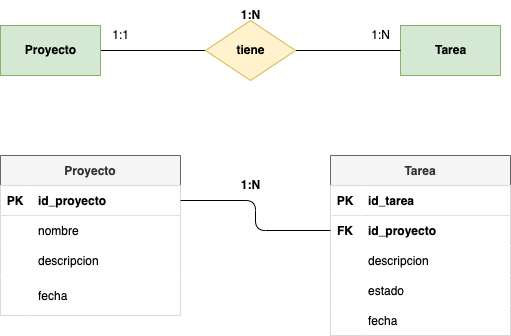

The diagram above was exported from draw.io. Its source (the exported page's mxGraphModel, read from the mxfile embedded in the PNG):
<mxGraphModel dx="1157" dy="770" grid="1" gridSize="10" guides="1" tooltips="1" connect="1" arrows="1" fold="1" page="1" pageScale="1" pageWidth="827" pageHeight="1169" math="0" shadow="0">
  <root>
    <mxCell id="0" />
    <mxCell id="1" parent="0" />
    <mxCell id="2" style="edgeStyle=none;html=1;exitX=1;exitY=0.5;exitDx=0;exitDy=0;entryX=0;entryY=0.5;entryDx=0;entryDy=0;endArrow=none;endFill=0;" parent="1" source="3" target="6" edge="1">
      <mxGeometry relative="1" as="geometry" />
    </mxCell>
    <mxCell id="3" value="&lt;b&gt;&lt;font color=&quot;#000000&quot;&gt;Proyecto&lt;/font&gt;&lt;/b&gt;" style="html=1;dashed=0;whitespace=wrap;fillColor=#d5e8d4;strokeColor=#82b366;" parent="1" vertex="1">
      <mxGeometry x="100" y="110" width="100" height="50" as="geometry" />
    </mxCell>
    <mxCell id="4" value="&lt;b&gt;&lt;font color=&quot;#000000&quot;&gt;Tarea&lt;/font&gt;&lt;/b&gt;" style="html=1;dashed=0;whitespace=wrap;fillColor=#d5e8d4;strokeColor=#82b366;" parent="1" vertex="1">
      <mxGeometry x="500" y="110" width="100" height="50" as="geometry" />
    </mxCell>
    <mxCell id="5" style="edgeStyle=none;html=1;exitX=1;exitY=0.5;exitDx=0;exitDy=0;entryX=0;entryY=0.5;entryDx=0;entryDy=0;endArrow=none;endFill=0;" parent="1" source="6" target="4" edge="1">
      <mxGeometry relative="1" as="geometry" />
    </mxCell>
    <mxCell id="6" value="&lt;font color=&quot;#000000&quot;&gt;&lt;b&gt;tiene&lt;/b&gt;&lt;/font&gt;" style="shape=rhombus;html=1;dashed=0;whitespace=wrap;perimeter=rhombusPerimeter;fillColor=#fff2cc;strokeColor=#d6b656;" parent="1" vertex="1">
      <mxGeometry x="305" y="105" width="90" height="60" as="geometry" />
    </mxCell>
    <mxCell id="7" value="&lt;b&gt;1:N&lt;/b&gt;" style="text;html=1;align=center;verticalAlign=middle;resizable=0;points=[];autosize=1;strokeColor=none;fillColor=none;" parent="1" vertex="1">
      <mxGeometry x="330" y="85" width="40" height="30" as="geometry" />
    </mxCell>
    <mxCell id="8" value="1:1" style="text;html=1;align=center;verticalAlign=middle;resizable=0;points=[];autosize=1;strokeColor=none;fillColor=none;" parent="1" vertex="1">
      <mxGeometry x="200" y="105" width="40" height="30" as="geometry" />
    </mxCell>
    <mxCell id="9" value="1:N" style="text;html=1;align=center;verticalAlign=middle;resizable=0;points=[];autosize=1;strokeColor=none;fillColor=none;" parent="1" vertex="1">
      <mxGeometry x="460" y="105" width="40" height="30" as="geometry" />
    </mxCell>
    <mxCell id="10" value="Proyecto" style="shape=table;startSize=30;container=1;collapsible=1;childLayout=tableLayout;fixedRows=1;rowLines=0;fontStyle=1;align=center;resizeLast=1;fillColor=#f5f5f5;strokeColor=#666666;fontColor=#333333;" parent="1" vertex="1">
      <mxGeometry x="100" y="240" width="180" height="160" as="geometry" />
    </mxCell>
    <mxCell id="11" value="" style="shape=tableRow;horizontal=0;startSize=0;swimlaneHead=0;swimlaneBody=0;fillColor=#FFFFFF;collapsible=0;dropTarget=0;points=[[0,0.5],[1,0.5]];portConstraint=eastwest;top=0;left=0;right=0;bottom=1;fontColor=#000000;" parent="10" vertex="1">
      <mxGeometry y="30" width="180" height="30" as="geometry" />
    </mxCell>
    <mxCell id="12" value="PK" style="shape=partialRectangle;connectable=0;fillColor=#FFFFFF;top=0;left=0;bottom=0;right=0;fontStyle=1;overflow=hidden;fontColor=#000000;" parent="11" vertex="1">
      <mxGeometry width="30" height="30" as="geometry">
        <mxRectangle width="30" height="30" as="alternateBounds" />
      </mxGeometry>
    </mxCell>
    <mxCell id="13" value="id_proyecto" style="shape=partialRectangle;connectable=0;fillColor=#FFFFFF;top=0;left=0;bottom=0;right=0;align=left;spacingLeft=6;fontStyle=1;overflow=hidden;fontColor=#000000;" parent="11" vertex="1">
      <mxGeometry x="30" width="150" height="30" as="geometry">
        <mxRectangle width="150" height="30" as="alternateBounds" />
      </mxGeometry>
    </mxCell>
    <mxCell id="14" value="" style="shape=tableRow;horizontal=0;startSize=0;swimlaneHead=0;swimlaneBody=0;fillColor=#FFFFFF;collapsible=0;dropTarget=0;points=[[0,0.5],[1,0.5]];portConstraint=eastwest;top=0;left=0;right=0;bottom=0;fontColor=#000000;" parent="10" vertex="1">
      <mxGeometry y="60" width="180" height="30" as="geometry" />
    </mxCell>
    <mxCell id="15" value="" style="shape=partialRectangle;connectable=0;fillColor=#FFFFFF;top=0;left=0;bottom=0;right=0;editable=1;overflow=hidden;fontColor=#000000;" parent="14" vertex="1">
      <mxGeometry width="30" height="30" as="geometry">
        <mxRectangle width="30" height="30" as="alternateBounds" />
      </mxGeometry>
    </mxCell>
    <mxCell id="16" value="nombre" style="shape=partialRectangle;connectable=0;fillColor=#FFFFFF;top=0;left=0;bottom=0;right=0;align=left;spacingLeft=6;overflow=hidden;fontColor=#000000;" parent="14" vertex="1">
      <mxGeometry x="30" width="150" height="30" as="geometry">
        <mxRectangle width="150" height="30" as="alternateBounds" />
      </mxGeometry>
    </mxCell>
    <mxCell id="17" value="" style="shape=tableRow;horizontal=0;startSize=0;swimlaneHead=0;swimlaneBody=0;fillColor=#FFFFFF;collapsible=0;dropTarget=0;points=[[0,0.5],[1,0.5]];portConstraint=eastwest;top=0;left=0;right=0;bottom=0;fontColor=#000000;" parent="10" vertex="1">
      <mxGeometry y="90" width="180" height="30" as="geometry" />
    </mxCell>
    <mxCell id="18" value="" style="shape=partialRectangle;connectable=0;fillColor=#FFFFFF;top=0;left=0;bottom=0;right=0;editable=1;overflow=hidden;fontColor=#000000;" parent="17" vertex="1">
      <mxGeometry width="30" height="30" as="geometry">
        <mxRectangle width="30" height="30" as="alternateBounds" />
      </mxGeometry>
    </mxCell>
    <mxCell id="19" value="descripcion" style="shape=partialRectangle;connectable=0;fillColor=#FFFFFF;top=0;left=0;bottom=0;right=0;align=left;spacingLeft=6;overflow=hidden;fontColor=#000000;" parent="17" vertex="1">
      <mxGeometry x="30" width="150" height="30" as="geometry">
        <mxRectangle width="150" height="30" as="alternateBounds" />
      </mxGeometry>
    </mxCell>
    <mxCell id="20" value="" style="shape=tableRow;horizontal=0;startSize=0;swimlaneHead=0;swimlaneBody=0;fillColor=#FFFFFF;collapsible=0;dropTarget=0;points=[[0,0.5],[1,0.5]];portConstraint=eastwest;top=0;left=0;right=0;bottom=0;fontColor=#000000;" parent="10" vertex="1">
      <mxGeometry y="120" width="180" height="40" as="geometry" />
    </mxCell>
    <mxCell id="21" value="" style="shape=partialRectangle;connectable=0;fillColor=#FFFFFF;top=0;left=0;bottom=0;right=0;editable=1;overflow=hidden;fontColor=#000000;" parent="20" vertex="1">
      <mxGeometry width="30" height="40" as="geometry">
        <mxRectangle width="30" height="40" as="alternateBounds" />
      </mxGeometry>
    </mxCell>
    <mxCell id="22" value="fecha" style="shape=partialRectangle;connectable=0;fillColor=#FFFFFF;top=0;left=0;bottom=0;right=0;align=left;spacingLeft=6;overflow=hidden;fontColor=#000000;" parent="20" vertex="1">
      <mxGeometry x="30" width="150" height="40" as="geometry">
        <mxRectangle width="150" height="40" as="alternateBounds" />
      </mxGeometry>
    </mxCell>
    <mxCell id="23" value="Tarea" style="shape=table;startSize=30;container=1;collapsible=1;childLayout=tableLayout;fixedRows=1;rowLines=0;fontStyle=1;align=center;resizeLast=1;fontColor=#333333;fillColor=#f5f5f5;strokeColor=#666666;" parent="1" vertex="1">
      <mxGeometry x="430" y="240" width="180" height="180" as="geometry" />
    </mxCell>
    <mxCell id="24" value="" style="shape=tableRow;horizontal=0;startSize=0;swimlaneHead=0;swimlaneBody=0;fillColor=#FFFFFF;collapsible=0;dropTarget=0;points=[[0,0.5],[1,0.5]];portConstraint=eastwest;top=0;left=0;right=0;bottom=1;fontColor=#000000;" parent="23" vertex="1">
      <mxGeometry y="30" width="180" height="30" as="geometry" />
    </mxCell>
    <mxCell id="25" value="PK" style="shape=partialRectangle;connectable=0;fillColor=#FFFFFF;top=0;left=0;bottom=0;right=0;fontStyle=1;overflow=hidden;fontColor=#000000;" parent="24" vertex="1">
      <mxGeometry width="30" height="30" as="geometry">
        <mxRectangle width="30" height="30" as="alternateBounds" />
      </mxGeometry>
    </mxCell>
    <mxCell id="26" value="id_tarea" style="shape=partialRectangle;connectable=0;fillColor=#FFFFFF;top=0;left=0;bottom=0;right=0;align=left;spacingLeft=6;fontStyle=1;overflow=hidden;fontColor=#000000;" parent="24" vertex="1">
      <mxGeometry x="30" width="150" height="30" as="geometry">
        <mxRectangle width="150" height="30" as="alternateBounds" />
      </mxGeometry>
    </mxCell>
    <mxCell id="27" value="" style="shape=tableRow;horizontal=0;startSize=0;swimlaneHead=0;swimlaneBody=0;fillColor=#FFFFFF;collapsible=0;dropTarget=0;points=[[0,0.5],[1,0.5]];portConstraint=eastwest;top=0;left=0;right=0;bottom=0;fontColor=#000000;" parent="23" vertex="1">
      <mxGeometry y="60" width="180" height="30" as="geometry" />
    </mxCell>
    <mxCell id="28" value="FK" style="shape=partialRectangle;connectable=0;fillColor=#FFFFFF;top=0;left=0;bottom=0;right=0;editable=1;overflow=hidden;fontColor=#000000;fontStyle=1" parent="27" vertex="1">
      <mxGeometry width="30" height="30" as="geometry">
        <mxRectangle width="30" height="30" as="alternateBounds" />
      </mxGeometry>
    </mxCell>
    <mxCell id="29" value="id_proyecto" style="shape=partialRectangle;connectable=0;fillColor=#FFFFFF;top=0;left=0;bottom=0;right=0;align=left;spacingLeft=6;overflow=hidden;fontColor=#000000;fontStyle=1" parent="27" vertex="1">
      <mxGeometry x="30" width="150" height="30" as="geometry">
        <mxRectangle width="150" height="30" as="alternateBounds" />
      </mxGeometry>
    </mxCell>
    <mxCell id="30" value="" style="shape=tableRow;horizontal=0;startSize=0;swimlaneHead=0;swimlaneBody=0;fillColor=#FFFFFF;collapsible=0;dropTarget=0;points=[[0,0.5],[1,0.5]];portConstraint=eastwest;top=0;left=0;right=0;bottom=0;fontColor=#000000;" parent="23" vertex="1">
      <mxGeometry y="90" width="180" height="30" as="geometry" />
    </mxCell>
    <mxCell id="31" value="" style="shape=partialRectangle;connectable=0;fillColor=#FFFFFF;top=0;left=0;bottom=0;right=0;editable=1;overflow=hidden;fontColor=#000000;" parent="30" vertex="1">
      <mxGeometry width="30" height="30" as="geometry">
        <mxRectangle width="30" height="30" as="alternateBounds" />
      </mxGeometry>
    </mxCell>
    <mxCell id="32" value="descripcion" style="shape=partialRectangle;connectable=0;fillColor=#FFFFFF;top=0;left=0;bottom=0;right=0;align=left;spacingLeft=6;overflow=hidden;fontColor=#000000;" parent="30" vertex="1">
      <mxGeometry x="30" width="150" height="30" as="geometry">
        <mxRectangle width="150" height="30" as="alternateBounds" />
      </mxGeometry>
    </mxCell>
    <mxCell id="34" value="" style="shape=tableRow;horizontal=0;startSize=0;swimlaneHead=0;swimlaneBody=0;fillColor=#FFFFFF;collapsible=0;dropTarget=0;points=[[0,0.5],[1,0.5]];portConstraint=eastwest;top=0;left=0;right=0;bottom=0;fontColor=#000000;" parent="23" vertex="1">
      <mxGeometry y="120" width="180" height="30" as="geometry" />
    </mxCell>
    <mxCell id="35" value="" style="shape=partialRectangle;connectable=0;fillColor=#FFFFFF;top=0;left=0;bottom=0;right=0;editable=1;overflow=hidden;fontColor=#000000;" parent="34" vertex="1">
      <mxGeometry width="30" height="30" as="geometry">
        <mxRectangle width="30" height="30" as="alternateBounds" />
      </mxGeometry>
    </mxCell>
    <mxCell id="36" value="estado" style="shape=partialRectangle;connectable=0;fillColor=#FFFFFF;top=0;left=0;bottom=0;right=0;align=left;spacingLeft=6;overflow=hidden;fontColor=#000000;" parent="34" vertex="1">
      <mxGeometry x="30" width="150" height="30" as="geometry">
        <mxRectangle width="150" height="30" as="alternateBounds" />
      </mxGeometry>
    </mxCell>
    <mxCell id="37" value="" style="shape=tableRow;horizontal=0;startSize=0;swimlaneHead=0;swimlaneBody=0;fillColor=#FFFFFF;collapsible=0;dropTarget=0;points=[[0,0.5],[1,0.5]];portConstraint=eastwest;top=0;left=0;right=0;bottom=0;fontColor=#000000;" parent="23" vertex="1">
      <mxGeometry y="150" width="180" height="30" as="geometry" />
    </mxCell>
    <mxCell id="38" value="" style="shape=partialRectangle;connectable=0;fillColor=#FFFFFF;top=0;left=0;bottom=0;right=0;editable=1;overflow=hidden;fontColor=#000000;" parent="37" vertex="1">
      <mxGeometry width="30" height="30" as="geometry">
        <mxRectangle width="30" height="30" as="alternateBounds" />
      </mxGeometry>
    </mxCell>
    <mxCell id="39" value="fecha" style="shape=partialRectangle;connectable=0;fillColor=#FFFFFF;top=0;left=0;bottom=0;right=0;align=left;spacingLeft=6;overflow=hidden;fontColor=#000000;" parent="37" vertex="1">
      <mxGeometry x="30" width="150" height="30" as="geometry">
        <mxRectangle width="150" height="30" as="alternateBounds" />
      </mxGeometry>
    </mxCell>
    <mxCell id="33" style="edgeStyle=orthogonalEdgeStyle;html=1;exitX=1;exitY=0.5;exitDx=0;exitDy=0;entryX=0;entryY=0.5;entryDx=0;entryDy=0;fontColor=#000000;endArrow=none;endFill=0;" parent="1" source="11" target="27" edge="1">
      <mxGeometry relative="1" as="geometry" />
    </mxCell>
    <mxCell id="41" value="1:N" style="text;html=1;align=center;verticalAlign=middle;resizable=0;points=[];autosize=1;strokeColor=none;fillColor=none;fontStyle=1" vertex="1" parent="1">
      <mxGeometry x="330" y="255" width="40" height="30" as="geometry" />
    </mxCell>
  </root>
</mxGraphModel>